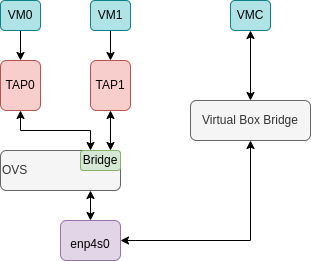

The diagram above was exported from draw.io. Its source (the exported page's mxGraphModel, read from the mxfile embedded in the PNG):
<mxGraphModel dx="868" dy="520" grid="1" gridSize="10" guides="1" tooltips="1" connect="1" arrows="1" fold="1" page="1" pageScale="1" pageWidth="827" pageHeight="1169" background="none" math="0" shadow="0">
  <root>
    <mxCell id="0" />
    <mxCell id="1" parent="0" />
    <mxCell id="A8JgC68oWJE3AcGYbvt8-6" style="edgeStyle=orthogonalEdgeStyle;rounded=0;orthogonalLoop=1;jettySize=auto;html=1;exitX=0.5;exitY=1;exitDx=0;exitDy=0;entryX=0.5;entryY=0;entryDx=0;entryDy=0;" parent="1" source="A8JgC68oWJE3AcGYbvt8-1" target="A8JgC68oWJE3AcGYbvt8-3" edge="1">
      <mxGeometry relative="1" as="geometry" />
    </mxCell>
    <mxCell id="A8JgC68oWJE3AcGYbvt8-1" value="VM0" style="rounded=1;whiteSpace=wrap;html=1;fillColor=#b0e3e6;strokeColor=#0e8088;" parent="1" vertex="1">
      <mxGeometry x="80" y="90" width="40" height="30" as="geometry" />
    </mxCell>
    <mxCell id="A8JgC68oWJE3AcGYbvt8-7" style="edgeStyle=orthogonalEdgeStyle;rounded=0;orthogonalLoop=1;jettySize=auto;html=1;exitX=0.5;exitY=1;exitDx=0;exitDy=0;entryX=0.5;entryY=0;entryDx=0;entryDy=0;" parent="1" source="A8JgC68oWJE3AcGYbvt8-2" target="A8JgC68oWJE3AcGYbvt8-4" edge="1">
      <mxGeometry relative="1" as="geometry" />
    </mxCell>
    <mxCell id="A8JgC68oWJE3AcGYbvt8-2" value="VM1" style="rounded=1;whiteSpace=wrap;html=1;fillColor=#b0e3e6;strokeColor=#0e8088;" parent="1" vertex="1">
      <mxGeometry x="170" y="90" width="40" height="30" as="geometry" />
    </mxCell>
    <mxCell id="A8JgC68oWJE3AcGYbvt8-10" style="edgeStyle=orthogonalEdgeStyle;rounded=0;orthogonalLoop=1;jettySize=auto;html=1;exitX=0.5;exitY=1;exitDx=0;exitDy=0;fontSize=20;entryX=0.75;entryY=0;entryDx=0;entryDy=0;startArrow=classic;startFill=1;" parent="1" source="A8JgC68oWJE3AcGYbvt8-3" target="A8JgC68oWJE3AcGYbvt8-8" edge="1">
      <mxGeometry relative="1" as="geometry">
        <mxPoint x="100.17647058823536" y="229.9999999999999" as="targetPoint" />
      </mxGeometry>
    </mxCell>
    <mxCell id="A8JgC68oWJE3AcGYbvt8-3" value="TAP0" style="rounded=1;whiteSpace=wrap;html=1;fillColor=#f8cecc;strokeColor=#b85450;" parent="1" vertex="1">
      <mxGeometry x="80" y="150" width="40" height="50" as="geometry" />
    </mxCell>
    <mxCell id="YQ-ba8bPbNy0HAzCq5KY-7" style="edgeStyle=orthogonalEdgeStyle;rounded=0;orthogonalLoop=1;jettySize=auto;html=1;exitX=0.5;exitY=1;exitDx=0;exitDy=0;entryX=0.75;entryY=0;entryDx=0;entryDy=0;startArrow=classic;startFill=1;" edge="1" parent="1" source="A8JgC68oWJE3AcGYbvt8-4" target="A8JgC68oWJE3AcGYbvt8-9">
      <mxGeometry relative="1" as="geometry" />
    </mxCell>
    <mxCell id="A8JgC68oWJE3AcGYbvt8-4" value="TAP1" style="rounded=1;whiteSpace=wrap;html=1;fillColor=#f8cecc;strokeColor=#b85450;" parent="1" vertex="1">
      <mxGeometry x="170" y="150" width="40" height="50" as="geometry" />
    </mxCell>
    <mxCell id="A8JgC68oWJE3AcGYbvt8-14" style="edgeStyle=orthogonalEdgeStyle;rounded=0;orthogonalLoop=1;jettySize=auto;html=1;exitX=0.75;exitY=1;exitDx=0;exitDy=0;entryX=0.5;entryY=0;entryDx=0;entryDy=0;fontSize=12;startArrow=classic;startFill=1;" parent="1" source="A8JgC68oWJE3AcGYbvt8-8" target="A8JgC68oWJE3AcGYbvt8-12" edge="1">
      <mxGeometry relative="1" as="geometry" />
    </mxCell>
    <mxCell id="A8JgC68oWJE3AcGYbvt8-8" value="OVS" style="rounded=1;whiteSpace=wrap;html=1;align=left;fillColor=#f5f5f5;strokeColor=#666666;fontColor=#333333;" parent="1" vertex="1">
      <mxGeometry x="80" y="240" width="120" height="40" as="geometry" />
    </mxCell>
    <mxCell id="A8JgC68oWJE3AcGYbvt8-9" value="Bridge" style="rounded=1;whiteSpace=wrap;html=1;fillColor=#d5e8d4;strokeColor=#82b366;" parent="1" vertex="1">
      <mxGeometry x="160" y="240" width="40" height="20" as="geometry" />
    </mxCell>
    <mxCell id="A8JgC68oWJE3AcGYbvt8-12" value="&lt;font style=&quot;font-size: 12px&quot;&gt;enp4s0&lt;/font&gt;" style="rounded=1;whiteSpace=wrap;html=1;fontSize=20;fillColor=#e1d5e7;strokeColor=#9673a6;align=center;" parent="1" vertex="1">
      <mxGeometry x="140" y="310" width="60" height="40" as="geometry" />
    </mxCell>
    <mxCell id="YQ-ba8bPbNy0HAzCq5KY-4" style="edgeStyle=orthogonalEdgeStyle;rounded=0;orthogonalLoop=1;jettySize=auto;html=1;exitX=0.5;exitY=1;exitDx=0;exitDy=0;startArrow=classic;startFill=1;" edge="1" parent="1" source="YQ-ba8bPbNy0HAzCq5KY-1">
      <mxGeometry relative="1" as="geometry">
        <mxPoint x="200" y="330" as="targetPoint" />
        <Array as="points">
          <mxPoint x="330" y="330" />
        </Array>
      </mxGeometry>
    </mxCell>
    <mxCell id="YQ-ba8bPbNy0HAzCq5KY-9" style="edgeStyle=orthogonalEdgeStyle;rounded=0;orthogonalLoop=1;jettySize=auto;html=1;exitX=0.5;exitY=0;exitDx=0;exitDy=0;entryX=0.5;entryY=1;entryDx=0;entryDy=0;startArrow=classic;startFill=1;" edge="1" parent="1" source="YQ-ba8bPbNy0HAzCq5KY-1" target="YQ-ba8bPbNy0HAzCq5KY-8">
      <mxGeometry relative="1" as="geometry" />
    </mxCell>
    <mxCell id="YQ-ba8bPbNy0HAzCq5KY-1" value="Virtual Box Bridge" style="rounded=1;whiteSpace=wrap;html=1;fillColor=#f5f5f5;fontColor=#333333;strokeColor=#666666;" vertex="1" parent="1">
      <mxGeometry x="270" y="190" width="120" height="40" as="geometry" />
    </mxCell>
    <mxCell id="YQ-ba8bPbNy0HAzCq5KY-8" value="VMC" style="rounded=1;whiteSpace=wrap;html=1;fillColor=#b0e3e6;strokeColor=#0e8088;" vertex="1" parent="1">
      <mxGeometry x="310" y="90" width="40" height="30" as="geometry" />
    </mxCell>
  </root>
</mxGraphModel>